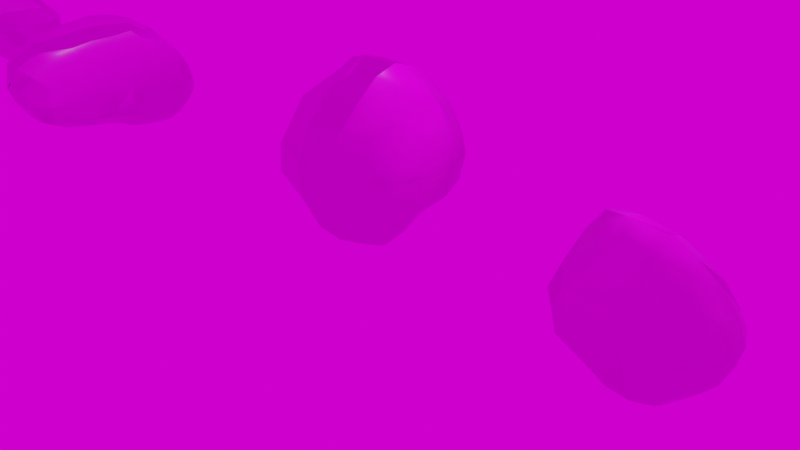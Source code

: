 # Source: rocks.blend  (saved by Blender 3.3.6; exported with 4.5.12 LTS)
import bpy
from mathutils import Matrix  # noqa: F401  (used for matrix-valued properties, if any)

bpy.ops.wm.read_factory_settings(use_empty=True)
scene = bpy.context.scene
scene.name = 'Scene'

# ---- collections
col_collection = bpy.data.collections.new('Collection'); scene.collection.children.link(col_collection)

# ---- images (referenced by path relative to the original .blend; pixels are not part of the script)
import os
ASSET_DIR = os.environ.get("B2B_ASSET_DIR", "")  # directory of the original .blend (textures are referenced by path, not embedded)
HERE = os.path.dirname(os.path.abspath(__file__))  # packed textures are extracted next to this script under _unpacked/

def load_image(name, relpath, width, height, colorspace="sRGB"):
    """Load a texture the original file referenced (path relative to the .blend, or extracted next to this script)."""
    p = next((c for c in (os.path.join(HERE, relpath), os.path.join(ASSET_DIR, relpath)) if relpath and os.path.exists(c)), "")
    if p:
        img = bpy.data.images.load(p, check_existing=True)
        img.name = name
    else:  # same state as the original file: an image datablock whose file is absent (Cycles renders it pink)
        img = bpy.data.images.new(name, width, height)
        img.source = "FILE"
        img.filepath = "//" + (relpath or name)
    img.colorspace_settings.name = colorspace
    return img
img_rock_08_diff_2k_jpg = load_image('rock_08_diff_2k.jpg', 'rock_08_diff_2k.jpg', 1024, 1024, 'sRGB')
img_rock_08_nor_gl_2k_exr = load_image('rock_08_nor_gl_2k.exr', 'rock_08_nor_gl_2k.exr', 1024, 1024, 'Non-Color')
img_rock_08_rough_2k_jpg = load_image('rock_08_rough_2k.jpg', 'rock_08_rough_2k.jpg', 1024, 1024, 'sRGB')
img_rock_01_diff_2k_jpg = load_image('rock_01_diff_2k.jpg', 'rock_01_diff_2k.jpg', 1024, 1024, 'sRGB')
img_rock_01_rough_2k_jpg = load_image('rock_01_rough_2k.jpg', 'rock_01_rough_2k.jpg', 1024, 1024, 'sRGB')
img_rock_01_nor_gl_2k_exr = load_image('rock_01_nor_gl_2k.exr', 'rock_01_nor_gl_2k.exr', 1024, 1024, 'Linear Rec.709')
img_kloppenheim_02_puresky_4k_exr = load_image('kloppenheim_02_puresky_4k.exr', 'kloppenheim_02_puresky_4k.exr', 1024, 1024, 'Linear Rec.709')

# ---- materials (node trees are filled in below, after node groups)
mat_rock = bpy.data.materials.new('rock')
mat_rock.alpha_threshold = 0.0
mat_rock.roughness = 0.5
mat_rock.line_color = (0.0, 0.0, 0.0, 1.0)
mat_rock_02 = bpy.data.materials.new('rock_02')

# ---- node groups
ng_auto_smooth = bpy.data.node_groups.new('Auto Smooth', 'GeometryNodeTree')
_s = ng_auto_smooth.interface.new_socket(name='Geometry', in_out='OUTPUT', socket_type='NodeSocketGeometry')
_s = ng_auto_smooth.interface.new_socket(name='Geometry', in_out='INPUT', socket_type='NodeSocketGeometry')
_s = ng_auto_smooth.interface.new_socket(name='Angle', in_out='INPUT', socket_type='NodeSocketFloat')
_s.subtype = 'ANGLE'
_s.min_value = 0.0
_s.max_value = 3.142
ng_auto_smooth.is_modifier = True
_N = ng_auto_smooth.nodes; _L = ng_auto_smooth.links
n0 = _N.new('NodeGroupOutput'); n0.name = 'Group Output'; n0.location = (480, -100)
n1 = _N.new('NodeGroupInput'); n1.name = 'Group Input'; n1.location = (-420, -300)
n2 = _N.new('NodeGroupInput'); n2.name = 'Group Input.001'; n2.location = (-60, -100)
n3 = _N.new('GeometryNodeSetShadeSmooth'); n3.name = 'Set Shade Smooth'; n3.location = (120, -100)
n3.domain = 'EDGE'
n4 = _N.new('GeometryNodeSetShadeSmooth'); n4.name = 'Set Shade Smooth.001'; n4.location = (300, -100)
n5 = _N.new('GeometryNodeInputMeshEdgeAngle'); n5.name = 'Edge Angle'; n5.location = (-420, -220)
n6 = _N.new('GeometryNodeInputEdgeSmooth'); n6.name = 'Is Edge Smooth'; n6.location = (-60, -160)
n7 = _N.new('GeometryNodeInputShadeSmooth'); n7.name = 'Is Face Smooth'; n7.location = (-240, -340)
n8 = _N.new('FunctionNodeBooleanMath'); n8.name = 'Boolean Math'; n8.location = (-60, -220)
n9 = _N.new('FunctionNodeCompare'); n9.name = 'Compare'; n9.location = (-240, -180)
n9.operation = 'LESS_EQUAL'
_L.new(n5.outputs[0], n9.inputs[0])
_L.new(n4.outputs[0], n0.inputs[0])
_L.new(n1.outputs[1], n9.inputs[1])
_L.new(n9.outputs[0], n8.inputs[0])
_L.new(n7.outputs[0], n8.inputs[1])
_L.new(n2.outputs[0], n3.inputs[0])
_L.new(n6.outputs[0], n3.inputs[1])
_L.new(n3.outputs[0], n4.inputs[0])
_L.new(n8.outputs[0], n3.inputs[2])
n0.is_active_output = True

# ---- material node trees
mat_rock.use_nodes = True; mat_rock.node_tree.nodes.clear()
_N = mat_rock.node_tree.nodes; _L = mat_rock.node_tree.links
n0 = _N.new('ShaderNodeOutputMaterial'); n0.name = 'Material Output'; n0.location = (1048, 253)
n1 = _N.new('ShaderNodeBsdfPrincipled'); n1.name = 'Principled BSDF'; n1.location = (646, 270)
n1.distribution = 'GGX'
n1.subsurface_method = 'RANDOM_WALK_SKIN'
n1.inputs[3].default_value = 1.45
n1.inputs[27].default_value = (0.0, 0.0, 0.0, 1.0)
n1.inputs[28].default_value = 1.0
n2 = _N.new('ShaderNodeNormalMap'); n2.name = 'Normal Map'; n2.location = (305, -256)
n3 = _N.new('ShaderNodeTexImage'); n3.name = 'Image Texture'; n3.location = (136, 701)
n3.image = img_rock_08_diff_2k_jpg
n3.projection = 'BOX'
n3.projection_blend = 0.3855
n4 = _N.new('ShaderNodeTexImage'); n4.name = 'Image Texture.001'; n4.location = (-201, -262)
n4.image = img_rock_08_nor_gl_2k_exr
n4.projection = 'BOX'
n4.projection_blend = 0.3244
n5 = _N.new('ShaderNodeTexCoord'); n5.name = 'Texture Coordinate'; n5.location = (-877, 560)
n6 = _N.new('ShaderNodeMapping'); n6.name = 'Mapping'; n6.location = (-608, 747)
n7 = _N.new('ShaderNodeTexImage'); n7.name = 'Image Texture.002'; n7.location = (109, 140)
n7.image = img_rock_08_rough_2k_jpg
n7.projection = 'BOX'
n7.projection_blend = 0.145
_L.new(n1.outputs[0], n0.inputs[0])
_L.new(n3.outputs[0], n1.inputs[0])
_L.new(n6.outputs[0], n3.inputs[0])
_L.new(n5.outputs[3], n6.inputs[0])
_L.new(n2.outputs[0], n1.inputs[5])
_L.new(n4.outputs[0], n2.inputs[1])
_L.new(n6.outputs[0], n4.inputs[0])
_L.new(n6.outputs[0], n7.inputs[0])
_L.new(n7.outputs[0], n1.inputs[2])
n0.is_active_output = True
mat_rock_02.use_nodes = True; mat_rock_02.node_tree.nodes.clear()
_N = mat_rock_02.node_tree.nodes; _L = mat_rock_02.node_tree.links
n0 = _N.new('ShaderNodeBsdfPrincipled'); n0.name = 'Principled BSDF'; n0.location = (59, 300)
n0.distribution = 'GGX'
n0.subsurface_method = 'RANDOM_WALK_SKIN'
n0.inputs[3].default_value = 1.45
n0.inputs[27].default_value = (0.0, 0.0, 0.0, 1.0)
n0.inputs[28].default_value = 1.0
n1 = _N.new('ShaderNodeOutputMaterial'); n1.name = 'Material Output'; n1.location = (349, 300)
n2 = _N.new('ShaderNodeTexCoord'); n2.name = 'Texture Coordinate'; n2.location = (-1008, 424)
n3 = _N.new('ShaderNodeTexImage'); n3.name = 'Image Texture'; n3.location = (-517, 393)
n3.image = img_rock_01_diff_2k_jpg
n3.projection = 'BOX'
n4 = _N.new('ShaderNodeMapping'); n4.name = 'Mapping'; n4.location = (-828, 424)
n5 = _N.new('ShaderNodeTexImage'); n5.name = 'Image Texture.001'; n5.location = (-505, 95)
n5.image = img_rock_01_rough_2k_jpg
n5.projection = 'BOX'
n6 = _N.new('ShaderNodeTexImage'); n6.name = 'Image Texture.002'; n6.location = (-497, -199)
n6.image = img_rock_01_nor_gl_2k_exr
n6.projection = 'BOX'
n7 = _N.new('ShaderNodeNormalMap'); n7.name = 'Normal Map'; n7.location = (-171, -271)
_L.new(n0.outputs[0], n1.inputs[0])
_L.new(n4.outputs[0], n3.inputs[0])
_L.new(n2.outputs[3], n4.inputs[0])
_L.new(n3.outputs[0], n0.inputs[0])
_L.new(n4.outputs[0], n5.inputs[0])
_L.new(n4.outputs[0], n6.inputs[0])
_L.new(n5.outputs[0], n0.inputs[2])
_L.new(n7.outputs[0], n0.inputs[5])
_L.new(n6.outputs[0], n7.inputs[1])
n1.is_active_output = True

# ---- world
world_world = bpy.data.worlds.new('World'); scene.world = world_world
world_world.use_nodes = True; world_world.node_tree.nodes.clear()
_N = world_world.node_tree.nodes; _L = world_world.node_tree.links
n0 = _N.new('ShaderNodeOutputWorld'); n0.name = 'World Output'; n0.location = (300, 300)
n1 = _N.new('ShaderNodeBackground'); n1.name = 'Background'; n1.location = (65, 315)
n2 = _N.new('ShaderNodeTexEnvironment'); n2.name = 'Environment Texture'; n2.location = (-231, 334)
n2.image = img_kloppenheim_02_puresky_4k_exr
_L.new(n1.outputs[0], n0.inputs[0])
_L.new(n2.outputs[0], n1.inputs[0])
n0.is_active_output = True
world_world.color = (0.05088, 0.05088, 0.05088)
world_world.use_sun_shadow = False
world_world.sun_shadow_jitter_overblur = 0.0

# ---- cameras
cam_camera = bpy.data.cameras.new('Camera')
cam_camera.clip_end = 100.0
cam_camera.ortho_scale = 7.314

# ---- lights
light_light = bpy.data.lights.new('Light', 'POINT')
light_light.transmission_factor = 0.0
light_light.energy = 1000.0
light_light.shadow_soft_size = 0.1
light_light.shadow_maximum_resolution = 0.006
light_light.use_absolute_resolution = True

# ---- meshes
me_cube = bpy.data.meshes.new('Cube')
me_cube.from_pydata([(-1.918, 0.0418, -0.3328), (-1.968, -0.0192, -0.1753), (-1.604, -0.3557, -0.05513), (-1.761, -0.04397, -0.4142), (-1.746, -0.2083, -0.1779), (-1.257, -0.3707, -0.3767), (-1.369, -0.4445, -0.1674), (-1.394, -0.1933, -0.5103), (-1.506, -0.2966, -0.2957), (-0.8843, -0.778, -0.03518), (-0.9851, -0.4387, -0.4172), (-1.0, -0.643, -0.1595), (-1.0, -0.1818, -0.6142), (-0.5974, -0.8492, -0.09134), (-0.6101, -0.4817, -0.4171), (-0.6026, -0.6679, -0.2716), (-0.6167, -0.19, -0.5705), (-0.2214, -0.8425, -0.05676), (-0.3456, -0.4468, -0.3747), (-0.2193, -0.5789, -0.2368), (-0.2795, -0.1973, -0.4398), (-0.1041, -0.2002, -0.2978), (-2.031, -0.09578, 0.1973), (-2.002, -0.06798, 0.4135), (-1.654, -0.4032, 0.2046), (-1.651, -0.4256, 0.4905), (-1.856, -0.2592, 0.1984), (-1.813, -0.2085, 0.5566), (-1.182, -0.7332, 0.3074), (-1.188, -0.7453, 0.4772), (-1.326, -0.6147, 0.1977), (-1.386, -0.591, 0.6199), (-1.278, -0.4787, 0.7527), (-1.408, -0.2167, 0.6867), (-1.283, -0.3493, 0.7414), (-0.9951, -0.8207, 0.1964), (-0.9937, -0.8385, 0.595), (-0.8729, -0.7678, 0.7387), (-1.13, -0.6971, 0.07605), (-1.119, -0.7125, 0.7084), (-1.003, -0.604, 0.7788), (-1.007, -0.1779, 0.65), (-1.005, -0.3553, 0.7317), (-0.5971, -1.016, 0.2053), (-0.5906, -0.9382, 0.6275), (-0.7316, -0.7732, 0.7347), (-0.5318, -0.593, 0.6928), (-0.7166, -0.598, 0.7446), (-0.6322, -0.2575, 0.6241), (-0.7672, -0.395, 0.707), (-0.2004, -0.9971, 0.2003), (-0.2161, -0.8845, 0.4863), (-0.2317, -0.593, 0.5648), (-0.2356, -0.2234, 0.4943), (-1.962, 0.2011, -0.3721), (-2.061, 0.1994, -0.1958), (-1.939, 0.3638, -0.3569), (-1.989, 0.3968, -0.1938), (-1.789, 0.1995, -0.5257), (-1.78, 0.4315, -0.4368), (-1.791, 0.5191, -0.1986), (-1.393, 0.1938, -0.6548), (-1.398, 0.4651, -0.4864), (-1.401, 0.5839, -0.1989), (-1.008, 0.1853, -0.6304), (-1.018, 0.4106, -0.4447), (-1.014, 0.5038, -0.1969), (-0.6038, 0.201, -0.4902), (-0.4812, 0.3038, -0.2987), (-0.7334, 0.349, -0.3843), (-0.6059, 0.3833, -0.1953), (-0.3209, 0.09083, -0.423), (-0.1985, 0.2175, -0.2153), (-0.372, 0.3338, -0.07495), (-2.066, 0.1948, 0.1902), (-1.988, 0.04821, 0.3957), (-1.97, 0.3711, 0.03711), (-1.776, 0.2828, 0.2804), (-1.777, 0.1069, 0.4455), (-1.779, 0.4156, 0.1019), (-1.397, 0.2972, 0.3036), (-1.393, 0.1269, 0.4667), (-1.399, 0.4313, 0.1381), (-1.011, 0.2859, 0.2901), (-1.008, 0.1095, 0.4586), (-1.013, 0.4081, 0.1246), (-0.6174, 0.2671, 0.2524), (-0.6185, 0.07908, 0.4304), (-0.6184, 0.3643, 0.07814), (-0.2143, 0.2596, 0.1756), (-0.2299, 0.03153, 0.3896), (-0.3686, 0.3297, 0.03034), (-0.06988, -0.7529, 0.02686), (-0.02239, -0.5737, -0.04517), (0.02362, -0.2016, -0.1228), (-0.03767, -0.7868, 0.201), (-0.0673, -0.7667, 0.372), (0.03745, -0.5896, 0.1977), (-0.02734, -0.5883, 0.3983), (0.1103, -0.2019, 0.1967), (-0.01906, -0.2115, 0.3899), (0.01421, 0.07456, -0.09374), (0.08534, 0.1173, 0.2033), (-0.04482, -0.01612, 0.3518)], [], [(4, 1, 0, 3), (8, 7, 5, 6), (8, 4, 3, 7), (4, 8, 6, 2), (11, 6, 5, 10), (7, 12, 10, 5), (15, 11, 10, 14), (11, 15, 13, 9), (12, 16, 14, 10), (19, 15, 14, 18), (15, 19, 17, 13), (16, 20, 18, 14), (20, 21, 19, 18), (26, 4, 2, 24), (26, 22, 1, 4), (27, 26, 24, 25), (27, 23, 22, 26), (30, 24, 2, 6), (31, 30, 28, 29), (31, 25, 24, 30), (33, 27, 25, 31), (34, 33, 31, 32), (36, 29, 28, 35), (38, 11, 9, 35), (38, 30, 6, 11), (30, 38, 35, 28), (39, 31, 29, 36), (40, 39, 36, 37), (40, 32, 31, 39), (34, 42, 41, 33), (42, 34, 32, 40), (43, 35, 9, 13), (44, 36, 35, 43), (45, 37, 36, 44), (46, 47, 45, 44), (47, 40, 37, 45), (48, 49, 47, 46), (42, 49, 48, 41), (49, 42, 40, 47), (50, 43, 13, 17), (51, 44, 43, 50), (52, 46, 44, 51), (53, 48, 46, 52), (55, 54, 0, 1), (57, 56, 54, 55), (54, 58, 3, 0), (56, 59, 58, 54), (57, 60, 59, 56), (58, 61, 7, 3), (59, 62, 61, 58), (60, 63, 62, 59), (61, 64, 12, 7), (62, 65, 64, 61), (63, 66, 65, 62), (64, 67, 16, 12), (65, 69, 67, 64), (69, 70, 68, 67), (66, 70, 69, 65), (67, 71, 20, 16), (71, 72, 21, 20), (68, 72, 71, 67), (70, 73, 72, 68), (74, 55, 1, 22), (75, 74, 22, 23), (76, 57, 55, 74), (75, 78, 77, 74), (78, 75, 23, 27), (76, 79, 60, 57), (79, 76, 74, 77), (78, 81, 80, 77), (81, 78, 27, 33), (79, 82, 63, 60), (82, 79, 77, 80), (81, 84, 83, 80), (84, 81, 33, 41), (82, 85, 66, 63), (85, 82, 80, 83), (84, 87, 86, 83), (87, 84, 41, 48), (85, 88, 70, 66), (88, 85, 83, 86), (87, 90, 89, 86), (90, 87, 48, 53), (73, 91, 89, 72), (88, 91, 73, 70), (91, 88, 86, 89), (19, 93, 92, 17), (21, 94, 93, 19), (95, 50, 17, 92), (96, 51, 50, 95), (93, 97, 95, 92), (97, 98, 96, 95), (98, 52, 51, 96), (94, 99, 97, 93), (99, 100, 98, 97), (100, 53, 52, 98), (72, 101, 94, 21), (101, 102, 99, 94), (89, 102, 101, 72), (102, 103, 100, 99), (90, 103, 102, 89), (103, 90, 53, 100)])
me_cube.polygons.foreach_set('use_smooth', [True] * 102)
me_cube.materials.append(mat_rock)
me_cube.remesh_voxel_size = 0.4005
me_cube.use_mirror_vertex_groups = False
me_cube.update()
me_cube_002 = bpy.data.meshes.new('Cube.002')
me_cube_002.from_pydata([(-0.3406, -0.6536, 0.06001), (-0.3828, -0.4572, 0.0299), (-0.397, -0.1612, 0.01654), (-0.1557, -0.6897, 0.03619), (-0.1566, -0.4589, -0.01244), (-0.1574, -0.1594, -0.03747), (-0.849, -1.229, 0.8937), (-0.8573, -1.232, 0.9233), (-0.8621, -0.9684, 0.625), (-0.871, -1.076, 0.7916), (-0.8601, -1.087, 0.9259), (-0.8516, -0.7782, 0.624), (-0.8578, -0.7997, 0.7484), (-0.8461, -0.9127, 0.9166), (-0.844, -0.6354, 0.6305), (-0.8443, -0.638, 0.6341), (-0.6071, -1.58, 0.611), (-0.6373, -1.633, 0.7869), (-0.6312, -1.602, 1.066), (-0.5786, -1.525, 1.181), (-0.5893, -1.237, 0.3633), (-0.6696, -1.359, 0.5003), (-0.7986, -1.344, 0.7958), (-0.7956, -1.369, 1.057), (-0.6125, -1.38, 1.201), (-0.6275, -1.067, 0.3252), (-0.7897, -1.067, 0.5194), (-0.8468, -1.159, 0.7119), (-0.8104, -1.085, 1.075), (-0.6516, -1.082, 1.233), (-0.671, -0.7667, 0.2657), (-0.818, -0.774, 0.4815), (-0.8533, -0.7141, 0.8269), (-0.8017, -0.8017, 1.03), (-0.6609, -0.7821, 1.256), (-0.6897, -0.466, 0.2181), (-0.8066, -0.5084, 0.5125), (-0.8131, -0.5181, 0.7426), (-0.7216, -0.4847, 1.063), (-0.618, -0.4836, 1.222), (-0.6756, -0.1623, 0.2086), (-0.7425, -0.1716, 0.4718), (-0.6913, -0.1517, 0.7858), (-0.6347, -0.2625, 1.064), (-0.582, -0.3427, 1.19), (-0.3382, -1.85, 0.6247), (-0.419, -1.932, 0.7813), (-0.3887, -1.909, 1.012), (-0.2941, -1.521, 0.3835), (-0.4253, -1.665, 0.509), (-0.5378, -1.784, 0.787), (-0.4538, -1.745, 1.075), (-0.4442, -1.594, 1.202), (-0.4154, -1.353, 0.3352), (-0.493, -1.442, 0.4156), (-0.4526, -1.384, 1.23), (-0.4425, -1.065, 0.2311), (-0.4561, -1.082, 1.304), (-0.4301, -0.7544, 0.1414), (-0.4582, -0.781, 1.334), (-0.5195, -0.4587, 0.09501), (-0.4594, -0.4796, 1.284), (-0.5259, -0.1645, 0.09709), (-0.5515, -0.06902, 0.871), (-0.4653, -0.142, 1.048), (-0.455, -0.3058, 1.213), (0.02589, -2.091, 0.9247), (0.02613, -2.093, 0.9044), (-0.136, -1.908, 0.5763), (-0.11, -2.07, 0.8112), (-0.1336, -2.003, 1.073), (-0.06001, -1.852, 1.19), (-0.1415, -1.564, 0.3689), (-0.1393, -1.716, 0.4363), (-0.2474, -1.796, 1.168), (-0.1591, -1.713, 1.227), (-0.1474, -1.371, 0.2871), (-0.1595, -1.391, 1.258), (-0.1525, -1.069, 0.1574), (-0.1676, -1.085, 1.282), (-0.1548, -0.845, 0.08546), (-0.1733, -0.7835, 1.282), (-0.04054, -0.3481, 1.166), (-0.1415, -0.4531, 1.243), (-0.1361, -0.1902, 1.132), (-0.2152, -0.2998, 1.209), (-0.3636, 0.06571, 0.02777), (-0.1647, 0.06889, 0.03745), (-0.6097, 0.1322, 0.2647), (-0.6215, 0.1334, 0.4451), (-0.6202, 0.0404, 0.6884), (-0.5698, 0.2551, 0.3152), (-0.5694, 0.2517, 0.3363), (-0.4689, 0.1669, 0.08551), (-0.5248, 0.2237, 0.5191), (-0.4507, 0.1056, 0.7412), (-0.3822, -0.001581, 0.9435), (-0.4536, 0.305, 0.2439), (-0.4464, 0.2874, 0.4409), (-0.3477, 0.2648, 0.6156), (-0.1653, 0.216, 0.09565), (-0.04208, 0.234, 0.5866), (-0.136, 0.1877, 0.7299), (-0.1631, 0.0002118, 0.9454), (-0.1579, 0.3427, 0.2096), (-0.1342, 0.3106, 0.4884), (-0.211, 0.2676, 0.6189), (0.02007, -0.667, 0.04887), (0.04559, -0.4615, 0.02387), (0.046, -0.1625, 0.004969), (0.1605, -2.115, 0.8795), (0.1585, -2.115, 0.9257), (0.1575, -1.964, 0.5422), (0.1597, -2.103, 0.7385), (0.1555, -2.044, 1.102), (0.1526, -1.865, 1.196), (0.1514, -1.593, 0.3665), (0.155, -1.739, 0.4232), (0.1495, -1.705, 1.221), (0.1451, -1.379, 0.285), (0.2632, -1.269, 1.163), (0.1639, -1.377, 1.2), (0.1301, -1.069, 0.2251), (0.2272, -1.103, 1.149), (0.09243, -1.093, 1.208), (0.1214, -0.7727, 0.1275), (0.1866, -0.789, 1.134), (0.03064, -0.7878, 1.188), (0.1862, -0.4662, 0.1221), (0.1147, -0.4515, 1.122), (0.002416, -0.5326, 1.196), (0.1945, -0.1643, 0.1406), (0.228, -0.09175, 0.8324), (0.1519, -0.1684, 1.022), (0.3398, -2.128, 0.8584), (0.3311, -2.117, 0.9279), (0.4554, -1.965, 0.5455), (0.4535, -2.11, 0.7671), (0.4471, -2.013, 1.075), (0.3004, -1.85, 1.176), (0.3472, -1.574, 0.367), (0.4481, -1.685, 0.4153), (0.461, -1.707, 1.119), (0.3078, -1.706, 1.182), (0.3865, -1.389, 0.3412), (0.524, -1.396, 0.398), (0.4061, -1.386, 1.098), (0.2967, -1.468, 1.176), (0.3816, -1.088, 0.299), (0.5316, -1.097, 0.4285), (0.5114, -1.049, 0.8005), (0.4179, -1.13, 0.9966), (0.3209, -0.7812, 0.288), (0.4476, -0.8306, 0.5224), (0.4489, -0.8361, 0.7255), (0.325, -0.7961, 0.9815), (0.3005, -0.4732, 0.2677), (0.3807, -0.4814, 0.4787), (0.3621, -0.4866, 0.76), (0.2879, -0.4857, 0.944), (0.2652, -0.1724, 0.2999), (0.3104, -0.1713, 0.4721), (0.2793, -0.1907, 0.7432), (0.2544, -0.2963, 0.9053), (0.6603, -1.923, 0.5752), (0.6783, -1.962, 0.7772), (0.6153, -1.909, 0.9531), (0.6992, -1.708, 0.5211), (0.7328, -1.709, 0.7748), (0.6282, -1.708, 0.972), (0.6589, -1.403, 0.5132), (0.6632, -1.41, 0.7692), (0.5992, -1.411, 0.9381), (0.5866, -1.104, 0.5708), (0.5781, -1.132, 0.7343), (0.5558, -1.253, 0.8955), (0.539, -0.959, 0.627), (0.5408, -0.9589, 0.6213), (0.002039, 0.02416, 0.03829), (0.1018, 0.1043, 0.2014), (0.1158, 0.1691, 0.492), (0.1219, 0.0432, 0.7371), (0.02734, -0.0202, 0.9199), (-0.01549, 0.2683, 0.2807), (-0.006165, 0.2795, 0.4106), (0.2371, -0.03786, 0.3313), (0.2632, -0.02231, 0.468), (0.2476, -0.03647, 0.6381)], [], [(1, 4, 3, 0), (2, 5, 4, 1), (10, 9, 6, 7), (12, 11, 8, 9), (13, 12, 9, 10), (15, 14, 11, 12), (22, 21, 16, 17), (23, 22, 17, 18), (23, 7, 6, 22), (24, 23, 18, 19), (26, 25, 20, 21), (27, 26, 21, 22), (27, 9, 8, 26), (9, 27, 22, 6), (28, 10, 7, 23), (29, 28, 23, 24), (31, 30, 25, 26), (11, 31, 26, 8), (13, 33, 32, 12), (33, 13, 10, 28), (34, 33, 28, 29), (36, 35, 30, 31), (14, 36, 31, 11), (15, 37, 36, 14), (37, 15, 12, 32), (38, 37, 32, 33), (39, 38, 33, 34), (41, 40, 35, 36), (42, 41, 36, 37), (43, 42, 37, 38), (44, 43, 38, 39), (50, 49, 45, 46), (50, 17, 16, 49), (51, 50, 46, 47), (51, 18, 17, 50), (52, 19, 18, 51), (54, 53, 48, 49), (54, 21, 20, 53), (21, 54, 49, 16), (55, 24, 19, 52), (25, 56, 53, 20), (57, 29, 24, 55), (30, 58, 56, 25), (59, 34, 29, 57), (60, 1, 0, 58), (35, 60, 58, 30), (61, 39, 34, 59), (62, 2, 1, 60), (40, 62, 60, 35), (43, 64, 63, 42), (44, 65, 64, 43), (65, 44, 39, 61), (69, 46, 45, 68), (70, 69, 66, 67), (70, 47, 46, 69), (73, 49, 48, 72), (49, 73, 68, 45), (74, 51, 47, 70), (75, 74, 70, 71), (75, 52, 51, 74), (53, 76, 72, 48), (77, 55, 52, 75), (56, 78, 76, 53), (79, 57, 55, 77), (80, 58, 0, 3), (58, 80, 78, 56), (81, 59, 57, 79), (83, 61, 59, 81), (84, 85, 83, 82), (65, 85, 84, 64), (85, 65, 61, 83), (86, 87, 5, 2), (89, 88, 40, 41), (90, 89, 41, 42), (92, 91, 88, 89), (93, 86, 2, 62), (88, 93, 62, 40), (90, 95, 94, 89), (95, 90, 42, 63), (96, 95, 63, 64), (91, 97, 93, 88), (92, 98, 97, 91), (98, 92, 89, 94), (99, 98, 94, 95), (93, 100, 87, 86), (96, 103, 102, 95), (103, 96, 64, 84), (97, 104, 100, 93), (98, 105, 104, 97), (105, 106, 102, 101), (99, 106, 105, 98), (106, 99, 95, 102), (4, 108, 107, 3), (5, 109, 108, 4), (111, 67, 66, 110), (113, 69, 68, 112), (69, 113, 110, 66), (114, 70, 67, 111), (115, 71, 70, 114), (117, 73, 72, 116), (73, 117, 112, 68), (118, 75, 71, 115), (76, 119, 116, 72), (121, 77, 75, 118), (78, 122, 119, 76), (123, 124, 121, 120), (124, 79, 77, 121), (125, 80, 3, 107), (80, 125, 122, 78), (126, 127, 124, 123), (127, 81, 79, 124), (108, 128, 125, 107), (129, 130, 127, 126), (83, 130, 129, 82), (130, 83, 81, 127), (109, 131, 128, 108), (133, 84, 82, 129), (135, 111, 110, 134), (137, 113, 112, 136), (113, 137, 134, 110), (137, 138, 135, 134), (138, 114, 111, 135), (139, 115, 114, 138), (141, 117, 116, 140), (117, 141, 136, 112), (142, 143, 139, 138), (143, 118, 115, 139), (119, 144, 140, 116), (144, 145, 141, 140), (146, 147, 143, 142), (121, 147, 146, 120), (147, 121, 118, 143), (122, 148, 144, 119), (148, 149, 145, 144), (151, 123, 120, 146), (125, 152, 148, 122), (152, 153, 149, 148), (154, 155, 151, 150), (155, 126, 123, 151), (128, 156, 152, 125), (156, 157, 153, 152), (157, 158, 154, 153), (158, 159, 155, 154), (159, 129, 126, 155), (131, 160, 156, 128), (160, 161, 157, 156), (161, 162, 158, 157), (162, 163, 159, 158), (133, 163, 162, 132), (163, 133, 129, 159), (165, 137, 136, 164), (166, 138, 137, 165), (141, 167, 164, 136), (167, 168, 165, 164), (168, 169, 166, 165), (169, 142, 138, 166), (145, 170, 167, 141), (170, 171, 168, 167), (171, 172, 169, 168), (172, 146, 142, 169), (149, 173, 170, 145), (173, 174, 171, 170), (174, 175, 172, 171), (151, 175, 174, 150), (175, 151, 146, 172), (153, 176, 173, 149), (176, 177, 174, 173), (154, 177, 176, 153), (177, 154, 150, 174), (87, 178, 109, 5), (178, 179, 131, 109), (100, 179, 178, 87), (102, 181, 180, 101), (181, 182, 133, 132), (103, 182, 181, 102), (182, 103, 84, 133), (104, 183, 179, 100), (183, 184, 180, 179), (105, 184, 183, 104), (184, 105, 101, 180), (179, 185, 160, 131), (185, 186, 161, 160), (180, 186, 185, 179), (186, 187, 162, 161), (181, 187, 186, 180), (187, 181, 132, 162)])
me_cube_002.polygons.foreach_set('use_smooth', [True] * 186)
me_cube_002.materials.append(mat_rock)
me_cube_002.remesh_voxel_size = 0.311
me_cube_002.update()
me_cube_003 = bpy.data.meshes.new('Cube.003')
me_cube_003.from_pydata([(-0.4919, -1.085, -0.5907), (-0.5118, -1.056, -0.3204), (-0.5621, -0.831, -0.618), (-0.6898, -0.7968, -0.281), (-0.4799, -0.5163, -0.5515), (-0.5945, -0.3578, -0.2421), (0.03173, -1.048, -1.008), (-0.1573, -1.1, -0.7638), (-0.1641, -1.13, -0.3744), (-0.0115, -0.8496, -1.066), (-0.2687, -0.8041, -0.8364), (0.0374, -0.5968, -0.9777), (-0.1652, -0.4087, -0.7222), (-0.3537, -0.2229, -0.4146), (-0.4415, -0.9597, -0.08419), (-0.5568, -0.7406, 0.06204), (-0.5477, -0.3432, 0.1929), (-0.411, -0.2266, 0.3716), (-0.146, -0.9871, -0.03787), (-0.1854, -0.7268, 0.2285), (-0.02729, -0.5511, 0.3963), (-0.3434, -0.4524, 0.3165), (-0.1757, -0.3028, 0.4467), (-0.47, -0.102, -0.0811), (-0.02274, -0.1331, -0.5193), (-0.194, 0.00761, -0.2209), (-0.461, -0.06818, 0.2096), (-0.3827, -0.09996, 0.3667), (-0.1688, 0.06423, 0.1907), (-0.1385, -0.07286, 0.3944), (0.3236, -1.049, -1.038), (0.3144, -1.149, -0.7635), (0.3107, -1.126, -0.3527), (0.3344, -0.8258, -1.115), (0.3367, -0.5622, -1.031), (0.3281, -0.3346, -0.8182), (0.6062, -0.993, -0.9972), (0.7552, -1.045, -0.7536), (0.7523, -1.05, -0.3147), (0.6544, -0.8017, -1.061), (0.8568, -0.7612, -0.8603), (0.885, -0.8685, -0.1129), (0.6177, -0.5719, -1.013), (0.7583, -0.4064, -0.8036), (0.962, -0.9449, -0.6167), (0.9814, -0.9667, -0.4108), (1.034, -0.729, -0.6058), (1.063, -0.739, -0.2634), (1.031, -0.3907, -0.5647), (1.105, -0.3679, -0.2519), (0.2883, -1.01, -0.01836), (0.306, -0.7901, 0.238), (0.2978, -0.5632, 0.4251), (0.2612, -0.295, 0.4831), (0.6207, -0.9543, -0.03126), (0.7463, -0.7034, 0.1656), (0.5718, -0.5325, 0.3789), (0.8433, -0.321, 0.2612), (0.5812, -0.3044, 0.4134), (0.9924, -0.5958, 0.003515), (1.028, -0.3336, 0.0289), (0.3465, -0.07379, -0.5519), (0.309, 0.08673, -0.2034), (0.7512, -0.105, -0.5423), (0.7517, 0.02137, -0.2062), (0.9803, -0.165, -0.4685), (1.006, -0.1192, -0.2298), (0.2961, 0.08443, 0.1886), (0.2538, -0.06866, 0.403), (0.727, -0.04293, 0.162), (0.5371, -0.1208, 0.3546), (0.9587, -0.138, 0.001528)], [], [(3, 2, 0, 1), (5, 4, 2, 3), (8, 1, 0, 7), (10, 9, 6, 7), (2, 10, 7, 0), (12, 11, 9, 10), (4, 12, 10, 2), (5, 13, 12, 4), (15, 3, 1, 14), (16, 5, 3, 15), (18, 14, 1, 8), (19, 15, 14, 18), (21, 16, 15, 19), (22, 21, 19, 20), (22, 17, 16, 21), (25, 24, 12, 13), (23, 25, 13, 5), (26, 23, 5, 16), (27, 26, 16, 17), (26, 28, 25, 23), (27, 29, 28, 26), (29, 27, 17, 22), (31, 7, 6, 30), (32, 8, 7, 31), (9, 33, 30, 6), (11, 34, 33, 9), (12, 35, 34, 11), (37, 31, 30, 36), (38, 32, 31, 37), (33, 39, 36, 30), (39, 40, 37, 36), (34, 42, 39, 33), (42, 43, 40, 39), (35, 43, 42, 34), (45, 38, 37, 44), (40, 46, 44, 37), (46, 47, 45, 44), (47, 41, 38, 45), (43, 48, 46, 40), (48, 49, 47, 46), (50, 18, 8, 32), (51, 19, 18, 50), (52, 20, 19, 51), (53, 22, 20, 52), (54, 50, 32, 38), (41, 55, 54, 38), (55, 51, 50, 54), (56, 52, 51, 55), (57, 58, 56, 55), (58, 53, 52, 56), (59, 55, 41, 47), (49, 60, 59, 47), (60, 57, 55, 59), (24, 61, 35, 12), (25, 62, 61, 24), (61, 63, 43, 35), (62, 64, 63, 61), (63, 65, 48, 43), (65, 66, 49, 48), (64, 66, 65, 63), (28, 67, 62, 25), (29, 68, 67, 28), (68, 29, 22, 53), (67, 69, 64, 62), (69, 70, 58, 57), (68, 70, 69, 67), (70, 68, 53, 58), (66, 71, 60, 49), (69, 71, 66, 64), (71, 69, 57, 60)])
me_cube_003.polygons.foreach_set('use_smooth', [True] * 70)
me_cube_003.materials.append(mat_rock)
me_cube_003.remesh_voxel_size = 0.5805
me_cube_003.update()
me_cube_004 = bpy.data.meshes.new('Cube.004')
me_cube_004.from_pydata([(0.1559, -2.459, 0.09205), (0.1082, -2.434, 0.2194), (0.07436, -2.337, 0.08934), (-0.0589, -2.285, 0.259), (0.08733, -2.135, 0.1125), (-0.06704, -1.987, 0.2861), (0.5292, -2.423, -0.1238), (0.3917, -2.462, -0.009229), (0.3409, -2.471, 0.1714), (0.4992, -2.341, -0.1577), (0.3058, -2.318, -0.04039), (0.4939, -2.193, -0.1281), (0.3136, -2.054, -0.0004844), (0.1153, -1.886, 0.1785), (0.1111, -2.36, 0.3391), (-0.01534, -2.204, 0.4283), (-0.093, -1.898, 0.5136), (-0.05451, -1.749, 0.6155), (0.2931, -2.353, 0.3462), (0.2002, -2.14, 0.5078), (0.2556, -1.961, 0.5945), (0.04685, -1.941, 0.5806), (0.1169, -1.782, 0.6441), (-0.03237, -1.746, 0.3649), (0.3598, -1.8, 0.09069), (0.1778, -1.662, 0.2637), (-0.06518, -1.663, 0.5135), (-0.04024, -1.636, 0.6038), (0.1451, -1.558, 0.4715), (0.1363, -1.609, 0.592), (0.6859, -2.4, -0.1571), (0.6688, -2.448, -0.04644), (0.6265, -2.412, 0.1394), (0.6811, -2.299, -0.1956), (0.6606, -2.149, -0.168), (0.6241, -1.963, -0.07312), (0.822, -2.335, -0.1593), (0.9076, -2.323, -0.07522), (0.8851, -2.283, 0.1134), (0.8355, -2.238, -0.1867), (0.949, -2.151, -0.1165), (0.9348, -2.117, 0.1987), (0.8068, -2.113, -0.166), (0.8783, -1.948, -0.08554), (1.026, -2.205, -0.03123), (1.035, -2.196, 0.04864), (1.057, -2.065, -0.02671), (1.056, -2.026, 0.1111), (1.036, -1.86, -0.006538), (1.054, -1.799, 0.1175), (0.5609, -2.303, 0.3122), (0.5195, -2.113, 0.453), (0.463, -1.924, 0.5625), (0.4069, -1.733, 0.5968), (0.7668, -2.211, 0.2668), (0.8067, -2.001, 0.3527), (0.647, -1.879, 0.4934), (0.8311, -1.732, 0.3852), (0.6325, -1.723, 0.5069), (0.9759, -1.921, 0.2396), (0.9719, -1.756, 0.2491), (0.5969, -1.726, 0.05283), (0.5169, -1.571, 0.2307), (0.8485, -1.704, 0.03042), (0.8053, -1.58, 0.1866), (0.9854, -1.71, 0.04282), (0.9695, -1.656, 0.1449), (0.4581, -1.522, 0.4217), (0.4025, -1.59, 0.5446), (0.7474, -1.582, 0.3563), (0.6002, -1.618, 0.4796), (0.9119, -1.651, 0.2505)], [], [(3, 2, 0, 1), (5, 4, 2, 3), (8, 1, 0, 7), (10, 9, 6, 7), (2, 10, 7, 0), (12, 11, 9, 10), (4, 12, 10, 2), (5, 13, 12, 4), (15, 3, 1, 14), (16, 5, 3, 15), (18, 14, 1, 8), (19, 15, 14, 18), (21, 16, 15, 19), (22, 21, 19, 20), (22, 17, 16, 21), (25, 24, 12, 13), (23, 25, 13, 5), (26, 23, 5, 16), (27, 26, 16, 17), (26, 28, 25, 23), (27, 29, 28, 26), (29, 27, 17, 22), (31, 7, 6, 30), (32, 8, 7, 31), (9, 33, 30, 6), (11, 34, 33, 9), (12, 35, 34, 11), (37, 31, 30, 36), (38, 32, 31, 37), (33, 39, 36, 30), (39, 40, 37, 36), (34, 42, 39, 33), (42, 43, 40, 39), (35, 43, 42, 34), (45, 38, 37, 44), (40, 46, 44, 37), (46, 47, 45, 44), (47, 41, 38, 45), (43, 48, 46, 40), (48, 49, 47, 46), (50, 18, 8, 32), (51, 19, 18, 50), (52, 20, 19, 51), (53, 22, 20, 52), (54, 50, 32, 38), (41, 55, 54, 38), (55, 51, 50, 54), (56, 52, 51, 55), (57, 58, 56, 55), (58, 53, 52, 56), (59, 55, 41, 47), (49, 60, 59, 47), (60, 57, 55, 59), (24, 61, 35, 12), (25, 62, 61, 24), (61, 63, 43, 35), (62, 64, 63, 61), (63, 65, 48, 43), (65, 66, 49, 48), (64, 66, 65, 63), (28, 67, 62, 25), (29, 68, 67, 28), (68, 29, 22, 53), (67, 69, 64, 62), (69, 70, 58, 57), (68, 70, 69, 67), (70, 68, 53, 58), (66, 71, 60, 49), (69, 71, 66, 64), (71, 69, 57, 60)])
me_cube_004.polygons.foreach_set('use_smooth', [True] * 70)
me_cube_004.materials.append(mat_rock_02)
me_cube_004.remesh_voxel_size = 0.5805
me_cube_004.update()

# ---- objects
ob_cube = bpy.data.objects.new('Cube', me_cube)
ob_light = bpy.data.objects.new('Light', light_light)
ob_camera = bpy.data.objects.new('Camera', cam_camera)
ob_cube_001 = bpy.data.objects.new('Cube.001', me_cube_002)
ob_cube_002 = bpy.data.objects.new('Cube.002', me_cube_003)
ob_cube_003 = bpy.data.objects.new('Cube.003', me_cube_004)

# ---- transforms, parenting, visibility, modifiers, constraints
ob_cube.location = (-7.194, 0.0, 0.3723)
ob_cube.lock_rotations_4d = False
ob_cube.empty_display_type = 'ARROWS'
ob_cube.lineart.crease_threshold = 0.0
_m = ob_cube.modifiers.new('Auto Smooth', 'NODES')
_m.node_group = ng_auto_smooth
_gi = [s.identifier for s in ng_auto_smooth.interface.items_tree if s.item_type == 'SOCKET' and s.in_out == 'INPUT']
_m[_gi[1]] = 0.5236  # Angle
ob_light.location = (4.076, 1.005, 5.904)
ob_light.rotation_euler = (0.6503, 0.05522, 1.866)
ob_light.lock_rotations_4d = False
ob_light.empty_display_type = 'ARROWS'
ob_light.color = (0.0, 0.0, 0.0, 0.0)
ob_light.lineart.crease_threshold = 0.0
ob_camera.location = (7.359, -6.926, 4.958)
ob_camera.rotation_euler = (1.109, 0.0, 0.8149)
ob_camera.lock_rotations_4d = False
ob_camera.empty_display_type = 'ARROWS'
ob_camera.color = (0.0, 0.0, 0.0, 0.0)
ob_camera.display_type = 'WIRE'
ob_camera.lineart.crease_threshold = 0.0
ob_cube_001.location = (-4.03, 0.0, 0.0)
_m = ob_cube_001.modifiers.new('Auto Smooth', 'NODES')
_m.node_group = ng_auto_smooth
_gi = [s.identifier for s in ng_auto_smooth.interface.items_tree if s.item_type == 'SOCKET' and s.in_out == 'INPUT']
_m[_gi[1]] = 0.5236  # Angle
ob_cube_002.location = (0.0, 0.0, 1.289)
_m = ob_cube_002.modifiers.new('Auto Smooth', 'NODES')
_m.node_group = ng_auto_smooth
_gi = [s.identifier for s in ng_auto_smooth.interface.items_tree if s.item_type == 'SOCKET' and s.in_out == 'INPUT']
_m[_gi[1]] = 0.5236  # Angle
ob_cube_003.location = (3.68, 0.1388, 1.289)
_m = ob_cube_003.modifiers.new('Auto Smooth', 'NODES')
_m.node_group = ng_auto_smooth
_gi = [s.identifier for s in ng_auto_smooth.interface.items_tree if s.item_type == 'SOCKET' and s.in_out == 'INPUT']
_m[_gi[1]] = 0.5236  # Angle

# ---- collection membership
col_collection.objects.link(ob_cube)
col_collection.objects.link(ob_light)
col_collection.objects.link(ob_camera)
col_collection.objects.link(ob_cube_001)
col_collection.objects.link(ob_cube_002)
col_collection.objects.link(ob_cube_003)

# ---- scene / render settings (as saved in the file)
scene.camera = ob_camera
scene.frame_start = 1; scene.frame_end = 250; scene.frame_set(1)
scene.render.engine = 'CYCLES'
scene.cycles.sampling_pattern = 'TABULATED_SOBOL'
scene.cycles.use_light_tree = False
scene.view_settings.view_transform = 'Filmic'
bpy.context.view_layer.update()
